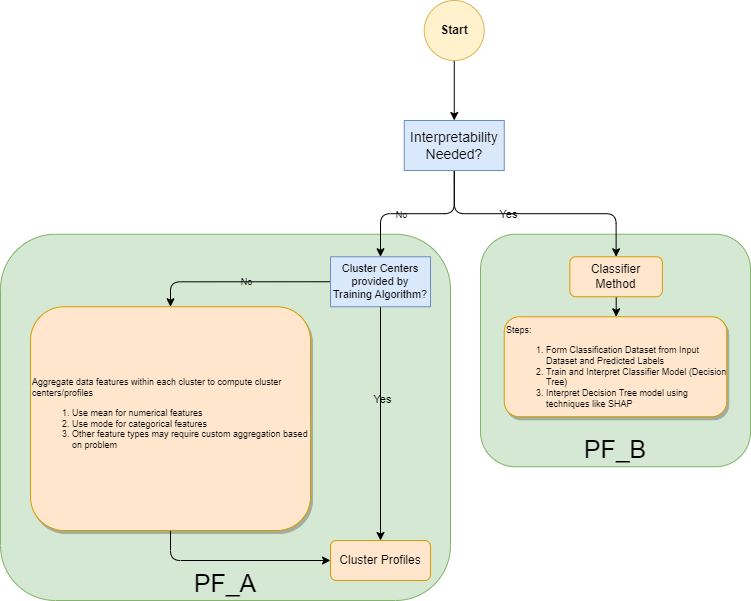

The diagram above was exported from draw.io. Its source (the exported page's mxGraphModel, read from the mxfile embedded in the PNG):
<mxGraphModel dx="1900" dy="483" grid="1" gridSize="10" guides="1" tooltips="1" connect="1" arrows="1" fold="1" page="1" pageScale="1" pageWidth="850" pageHeight="1100" math="0" shadow="0">
  <root>
    <mxCell id="0" />
    <mxCell id="1" parent="0" />
    <mxCell id="N75ib-jRlRKqkibFDYFQ-1" value="PF_B" style="rounded=1;whiteSpace=wrap;html=1;fontSize=25;labelBackgroundColor=none;labelBorderColor=none;verticalAlign=bottom;fillColor=#d5e8d4;strokeColor=#82b366;" parent="1" vertex="1">
      <mxGeometry x="370" y="243.75" width="270" height="232.5" as="geometry" />
    </mxCell>
    <mxCell id="N75ib-jRlRKqkibFDYFQ-2" value="PF_A" style="rounded=1;whiteSpace=wrap;html=1;fontSize=25;labelBackgroundColor=none;labelBorderColor=none;verticalAlign=bottom;fillColor=#d5e8d4;strokeColor=#82b366;" parent="1" vertex="1">
      <mxGeometry x="-110" y="243.75" width="450" height="366.25" as="geometry" />
    </mxCell>
    <mxCell id="N75ib-jRlRKqkibFDYFQ-3" style="edgeStyle=orthogonalEdgeStyle;rounded=1;orthogonalLoop=1;jettySize=auto;html=1;entryX=0.5;entryY=0;entryDx=0;entryDy=0;fontSize=9;fontColor=default;labelBackgroundColor=none;exitX=0.5;exitY=1;exitDx=0;exitDy=0;" parent="1" source="N75ib-jRlRKqkibFDYFQ-18" target="N75ib-jRlRKqkibFDYFQ-19" edge="1">
      <mxGeometry relative="1" as="geometry">
        <mxPoint x="283.75" y="150" as="sourcePoint" />
        <mxPoint x="170" y="240" as="targetPoint" />
      </mxGeometry>
    </mxCell>
    <mxCell id="N75ib-jRlRKqkibFDYFQ-4" value="No" style="edgeLabel;html=1;align=center;verticalAlign=middle;resizable=0;points=[];fontSize=9;labelBackgroundColor=none;rounded=1;" parent="N75ib-jRlRKqkibFDYFQ-3" connectable="0" vertex="1">
      <mxGeometry x="0.2154" y="1" relative="1" as="geometry">
        <mxPoint as="offset" />
      </mxGeometry>
    </mxCell>
    <mxCell id="N75ib-jRlRKqkibFDYFQ-5" style="edgeStyle=orthogonalEdgeStyle;rounded=1;orthogonalLoop=1;jettySize=auto;html=1;entryX=0.5;entryY=0;entryDx=0;entryDy=0;fontSize=9;fontColor=default;labelBackgroundColor=none;exitX=0;exitY=0.5;exitDx=0;exitDy=0;" parent="1" source="N75ib-jRlRKqkibFDYFQ-19" target="N75ib-jRlRKqkibFDYFQ-10" edge="1">
      <mxGeometry relative="1" as="geometry">
        <mxPoint x="120.02857142857147" y="318.77857142857135" as="sourcePoint" />
      </mxGeometry>
    </mxCell>
    <mxCell id="N75ib-jRlRKqkibFDYFQ-6" value="No" style="edgeLabel;html=1;align=center;verticalAlign=middle;resizable=0;points=[];fontSize=9;labelBackgroundColor=none;rounded=1;" parent="N75ib-jRlRKqkibFDYFQ-5" connectable="0" vertex="1">
      <mxGeometry x="-0.0778" relative="1" as="geometry">
        <mxPoint as="offset" />
      </mxGeometry>
    </mxCell>
    <mxCell id="N75ib-jRlRKqkibFDYFQ-7" style="edgeStyle=orthogonalEdgeStyle;rounded=1;orthogonalLoop=1;jettySize=auto;html=1;entryX=0.5;entryY=0;entryDx=0;entryDy=0;fontSize=9;fontColor=default;labelBackgroundColor=none;exitX=0.5;exitY=1;exitDx=0;exitDy=0;" parent="1" source="N75ib-jRlRKqkibFDYFQ-19" target="N75ib-jRlRKqkibFDYFQ-11" edge="1">
      <mxGeometry relative="1" as="geometry">
        <mxPoint x="170" y="368.75" as="sourcePoint" />
      </mxGeometry>
    </mxCell>
    <mxCell id="N75ib-jRlRKqkibFDYFQ-8" value="Yes" style="edgeLabel;html=1;align=center;verticalAlign=middle;resizable=0;points=[];labelBackgroundColor=none;rounded=1;" parent="N75ib-jRlRKqkibFDYFQ-7" connectable="0" vertex="1">
      <mxGeometry x="-0.2157" y="1" relative="1" as="geometry">
        <mxPoint as="offset" />
      </mxGeometry>
    </mxCell>
    <mxCell id="N75ib-jRlRKqkibFDYFQ-9" style="edgeStyle=orthogonalEdgeStyle;rounded=1;orthogonalLoop=1;jettySize=auto;html=1;entryX=0;entryY=0.5;entryDx=0;entryDy=0;fontSize=11;exitX=0.5;exitY=1;exitDx=0;exitDy=0;" parent="1" source="N75ib-jRlRKqkibFDYFQ-10" target="N75ib-jRlRKqkibFDYFQ-11" edge="1">
      <mxGeometry relative="1" as="geometry" />
    </mxCell>
    <mxCell id="N75ib-jRlRKqkibFDYFQ-10" value="&lt;div&gt;Aggregate data features within each cluster to compute cluster centers/profiles&lt;/div&gt;&lt;ol&gt;&lt;li&gt;Use mean for numerical features&lt;/li&gt;&lt;li&gt;Use mode for categorical features&lt;/li&gt;&lt;li&gt;Other feature types may require custom aggregation based on problem&lt;/li&gt;&lt;/ol&gt;" style="rounded=1;whiteSpace=wrap;html=1;labelBackgroundColor=none;fontSize=9;shadow=1;glass=0;fillColor=#ffe6cc;strokeColor=#d79b00;align=left;" parent="1" vertex="1">
      <mxGeometry x="-80" y="316.25" width="280" height="223.75" as="geometry" />
    </mxCell>
    <mxCell id="N75ib-jRlRKqkibFDYFQ-11" value="Cluster Profiles" style="rounded=1;whiteSpace=wrap;html=1;labelBackgroundColor=none;fontSize=12;fillColor=#ffe6cc;strokeColor=#d79b00;" parent="1" vertex="1">
      <mxGeometry x="220" y="550" width="100" height="40" as="geometry" />
    </mxCell>
    <mxCell id="N75ib-jRlRKqkibFDYFQ-12" style="edgeStyle=orthogonalEdgeStyle;rounded=1;orthogonalLoop=1;jettySize=auto;html=1;entryX=0.5;entryY=0;entryDx=0;entryDy=0;fontColor=default;labelBackgroundColor=none;exitX=0.5;exitY=1;exitDx=0;exitDy=0;" parent="1" source="N75ib-jRlRKqkibFDYFQ-18" target="N75ib-jRlRKqkibFDYFQ-15" edge="1">
      <mxGeometry relative="1" as="geometry">
        <mxPoint x="343.75" y="350" as="sourcePoint" />
      </mxGeometry>
    </mxCell>
    <mxCell id="N75ib-jRlRKqkibFDYFQ-13" value="Yes" style="edgeLabel;html=1;align=center;verticalAlign=middle;resizable=0;points=[];labelBackgroundColor=none;rounded=1;" parent="N75ib-jRlRKqkibFDYFQ-12" connectable="0" vertex="1">
      <mxGeometry x="-0.2204" relative="1" as="geometry">
        <mxPoint as="offset" />
      </mxGeometry>
    </mxCell>
    <mxCell id="N75ib-jRlRKqkibFDYFQ-14" style="edgeStyle=orthogonalEdgeStyle;rounded=1;orthogonalLoop=1;jettySize=auto;html=1;entryX=0.5;entryY=0;entryDx=0;entryDy=0;fontSize=11;" parent="1" source="N75ib-jRlRKqkibFDYFQ-15" target="N75ib-jRlRKqkibFDYFQ-16" edge="1">
      <mxGeometry relative="1" as="geometry" />
    </mxCell>
    <mxCell id="N75ib-jRlRKqkibFDYFQ-15" value="Classifier Method" style="rounded=1;whiteSpace=wrap;html=1;fontSize=12;labelBackgroundColor=none;shadow=0;fillColor=#ffe6cc;strokeColor=#d79b00;" parent="1" vertex="1">
      <mxGeometry x="459.38" y="266.25" width="92.5" height="40" as="geometry" />
    </mxCell>
    <UserObject label="&lt;br&gt;Steps:&lt;br style=&quot;font-size: 9px;&quot;&gt;&lt;ol style=&quot;font-size: 9px;&quot;&gt;&lt;li style=&quot;font-size: 9px;&quot;&gt;Form Classification Dataset from Input Dataset and Predicted Labels&lt;br style=&quot;font-size: 9px;&quot;&gt;&lt;/li&gt;&lt;li style=&quot;font-size: 9px;&quot;&gt;Train and Interpret Classifier Model (Decision Tree)&lt;br style=&quot;font-size: 9px;&quot;&gt;&lt;/li&gt;&lt;li style=&quot;font-size: 9px;&quot;&gt;Interpret Decision Tree model using techniques like SHAP&lt;/li&gt;&lt;/ol&gt;" link="https://towardsdatascience.com/how-to-make-clustering-explainable-1582390476cc" linkTarget="_blank" id="N75ib-jRlRKqkibFDYFQ-16">
      <mxCell style="rounded=1;whiteSpace=wrap;html=1;fontSize=9;labelBackgroundColor=none;align=left;shadow=1;fillColor=#ffe6cc;strokeColor=#d79b00;" parent="1" vertex="1">
        <mxGeometry x="393.75" y="326.25" width="222.5" height="100" as="geometry" />
      </mxCell>
    </UserObject>
    <mxCell id="N75ib-jRlRKqkibFDYFQ-18" value="Interpretability Needed?" style="rounded=0;whiteSpace=wrap;html=1;fontSize=14;labelBackgroundColor=none;labelBorderColor=none;fillColor=#dae8fc;strokeColor=#6c8ebf;" parent="1" vertex="1">
      <mxGeometry x="293.75" y="130" width="100" height="50" as="geometry" />
    </mxCell>
    <mxCell id="N75ib-jRlRKqkibFDYFQ-19" value="Cluster Centers provided by Training Algorithm?" style="rounded=0;whiteSpace=wrap;html=1;fontSize=11;labelBackgroundColor=none;labelBorderColor=none;fillColor=#dae8fc;strokeColor=#6c8ebf;" parent="1" vertex="1">
      <mxGeometry x="220" y="266.25" width="100" height="50" as="geometry" />
    </mxCell>
    <mxCell id="N75ib-jRlRKqkibFDYFQ-24" style="edgeStyle=orthogonalEdgeStyle;rounded=1;orthogonalLoop=1;jettySize=auto;html=1;entryX=0.5;entryY=0;entryDx=0;entryDy=0;" parent="1" source="N75ib-jRlRKqkibFDYFQ-25" target="N75ib-jRlRKqkibFDYFQ-18" edge="1">
      <mxGeometry relative="1" as="geometry" />
    </mxCell>
    <mxCell id="N75ib-jRlRKqkibFDYFQ-25" value="Start" style="ellipse;whiteSpace=wrap;html=1;aspect=fixed;labelBackgroundColor=none;rounded=1;fillColor=#fff2cc;strokeColor=#d6b656;fontStyle=1" parent="1" vertex="1">
      <mxGeometry x="313.75" y="10" width="60" height="60" as="geometry" />
    </mxCell>
  </root>
</mxGraphModel>